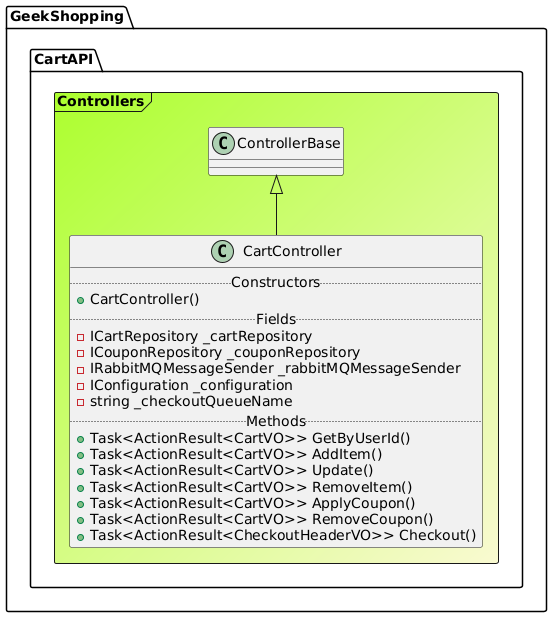

The diagram above was rendered by PlantUML. Its source (embedded in the PNG):
@startuml

Frame GeekShopping.CartAPI.Controllers #GreenYellow/LightGoldenRodYellow{
class "ControllerBase" as ControllerBase
class CartController extends ControllerBase{
.. Constructors ..
+CartController()
.. Fields ..
-ICartRepository _cartRepository
-ICouponRepository _couponRepository
-IRabbitMQMessageSender _rabbitMQMessageSender
-IConfiguration _configuration
-string _checkoutQueueName
.. Methods ..
+Task<ActionResult<CartVO>> GetByUserId()
+Task<ActionResult<CartVO>> AddItem()
+Task<ActionResult<CartVO>> Update()
+Task<ActionResult<CartVO>> RemoveItem()
+Task<ActionResult<CartVO>> ApplyCoupon()
+Task<ActionResult<CartVO>> RemoveCoupon()
+Task<ActionResult<CheckoutHeaderVO>> Checkout()
}
}
@enduml